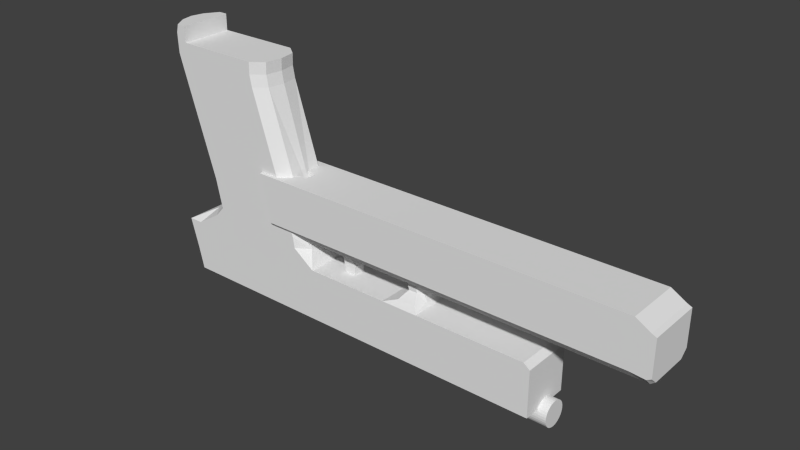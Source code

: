 # Source: usp45.blend  (saved by Blender 2.72.0; exported with 4.5.12 LTS)
import bpy
from mathutils import Matrix  # noqa: F401  (used for matrix-valued properties, if any)

bpy.ops.wm.read_factory_settings(use_empty=True)
scene = bpy.context.scene
scene.name = 'Scene'

# ---- collections
col_collection_1 = bpy.data.collections.new('Collection 1'); scene.collection.children.link(col_collection_1)

# ---- world
world_world = bpy.data.worlds.new('World'); scene.world = world_world
world_world.color = (0.05088, 0.05088, 0.05088)
world_world.use_sun_shadow = False
world_world.sun_shadow_jitter_overblur = 0.0
world_world.cycles.sampling_method = 'MANUAL'
world_world.cycles.sample_map_resolution = 256

# ---- meshes
me_cylinder_001 = bpy.data.meshes.new('Cylinder.001')
me_cylinder_001.from_pydata([(-0.4926, 0.02538, 0.472), (-0.4926, -0.009841, 0.472), (-0.3754, 0.02763, 0.2982), (-0.3754, -0.01209, 0.2982), (-0.4979, 0.02784, 0.3006), (-0.4979, -0.01187, 0.3006), (-0.4988, 0.02968, 0.3673), (-0.4988, -0.01003, 0.3673), (-0.5499, 0.02763, 0.4233), (-0.5499, -0.01209, 0.4233), (-0.5509, 0.02538, 0.4344), (-0.5509, -0.009841, 0.4344), (-0.5556, 0.02763, 0.4378), (-0.5556, -0.01209, 0.4378), (-0.5533, 0.02538, 0.4479), (-0.5533, -0.009841, 0.4479), (-0.5554, 0.02763, 0.4534), (-0.5554, -0.01209, 0.4534), (-0.5504, 0.02538, 0.4614), (-0.5504, -0.009841, 0.4614), (-0.5492, 0.02763, 0.4676), (-0.5492, -0.01209, 0.4676), (-0.5426, 0.02538, 0.4728), (-0.5426, -0.009841, 0.4728), (-0.538, 0.02763, 0.4785), (-0.538, -0.01209, 0.4785), (-0.531, 0.02538, 0.4803), (-0.531, -0.009841, 0.4803), (-0.5235, 0.02763, 0.4842), (-0.5235, -0.01209, 0.4842), (-0.5174, 0.02538, 0.4827), (-0.5174, -0.009841, 0.4827), (-0.508, 0.02763, 0.4839), (-0.508, -0.01209, 0.4839), (-0.5039, 0.02538, 0.4798), (-0.5039, -0.009841, 0.4798), (-0.4937, 0.02763, 0.4777), (-0.4937, -0.01209, 0.4777), (0.3149, -0.006392, 0.4891), (1.073, -0.006392, 0.4891), (0.3149, 0.003222, 0.4881), (1.073, 0.003222, 0.4881), (0.3149, 0.01247, 0.4853), (1.073, 0.01247, 0.4853), (0.3149, 0.02099, 0.4808), (1.073, 0.02099, 0.4808), (0.3149, 0.02846, 0.4747), (1.073, 0.02845, 0.4747), (0.3149, 0.03458, 0.4672), (1.073, 0.03458, 0.4672), (0.3149, 0.03914, 0.4587), (1.073, 0.03914, 0.4587), (0.3149, 0.04194, 0.4494), (1.073, 0.04194, 0.4494), (0.3149, 0.04289, 0.4398), (1.073, 0.04289, 0.4398), (0.3149, 0.04194, 0.4302), (1.073, 0.04194, 0.4302), (0.3149, 0.03914, 0.4209), (1.073, 0.03914, 0.4209), (0.3149, 0.03458, 0.4124), (1.073, 0.03458, 0.4124), (0.3149, 0.02846, 0.405), (1.073, 0.02845, 0.405), (0.3149, 0.02099, 0.3988), (1.073, 0.02099, 0.3988), (0.3149, 0.01247, 0.3943), (1.073, 0.01247, 0.3943), (0.3149, 0.003222, 0.3915), (1.073, 0.003222, 0.3915), (0.3149, -0.006392, 0.3905), (1.073, -0.006392, 0.3905), (0.3149, -0.01601, 0.3915), (1.073, -0.01601, 0.3915), (0.3149, -0.02525, 0.3943), (1.073, -0.02525, 0.3943), (0.3149, -0.03377, 0.3988), (1.073, -0.03377, 0.3988), (0.3149, -0.04124, 0.405), (1.073, -0.04124, 0.405), (0.3149, -0.04737, 0.4124), (1.073, -0.04737, 0.4124), (0.3149, -0.05192, 0.4209), (1.073, -0.05192, 0.4209), (0.3149, -0.05473, 0.4302), (1.073, -0.05473, 0.4302), (0.3149, -0.05567, 0.4398), (1.073, -0.05567, 0.4398), (0.3149, -0.05473, 0.4494), (1.073, -0.05473, 0.4494), (0.3149, -0.05192, 0.4587), (1.073, -0.05192, 0.4587), (0.3149, -0.04737, 0.4672), (1.073, -0.04737, 0.4672), (0.3149, -0.04124, 0.4747), (1.073, -0.04124, 0.4747), (0.3149, -0.03377, 0.4808), (1.073, -0.03377, 0.4808), (0.3149, -0.02525, 0.4853), (1.073, -0.02525, 0.4853), (0.3149, -0.01601, 0.4881), (1.073, -0.01601, 0.4881), (-0.5655, -0.05052, -0.5057), (-0.5488, -0.05052, -0.4156), (-0.1049, -0.06652, -0.4156), (-0.1116, -0.06652, -0.5057), (-0.5632, -0.05052, -0.4606), (-0.1132, -0.06652, -0.4606), (-0.4176, -0.05052, -0.001739), (0.02637, -0.06652, -0.001739), (-0.3943, -0.05052, 0.1117), (0.06169, -0.06652, 0.1117), (-0.5152, -0.1023, 0.3277), (0.1058, -0.1023, 0.3277), (-0.1507, -0.1023, -0.4156), (0.1058, -0.1023, 0.2147), (-0.5464, -0.1023, 0.2147), (0.07346, -0.06652, 0.1532), (-0.4367, -0.05052, 0.1532), (-0.471, -0.1023, -0.4156), (-0.4859, -0.1023, -0.5057), (-0.4843, -0.1023, -0.4606), (-0.3397, -0.1023, -0.001739), (-0.3143, -0.1023, 0.1117), (-0.401, -0.1023, 0.3277), (0.01463, -0.1023, 0.1117), (-0.4357, -0.1023, 0.2147), (-0.3472, -0.1023, 0.1532), (-0.5522, -0.05052, -0.5677), (-0.4859, -0.1023, -0.5677), (-0.5673, -0.05052, -0.5367), (-0.4859, -0.1023, -0.5367), (1.036, -0.1023, 0.3277), (1.036, -0.1023, 0.2342), (-0.01945, -0.1023, -0.001739), (1.012, -0.1023, 0.2147), (1.012, -0.1023, 0.3277), (0.4341, -0.1023, 0.2147), (0.4341, -0.1023, 0.3277), (-0.1584, -0.1023, -0.5057), (0.5793, -0.1023, 0.2147), (0.5793, -0.1023, 0.3277), (0.4877, -0.08297, 0.1957), (0.5603, -0.08297, 0.1957), (0.4983, -0.05589, 0.1096), (0.5324, -0.05589, 0.1018), (0.5124, -0.05421, 0.1624), (0.546, -0.05421, 0.1624), (0.4741, -0.05589, 0.01406), (0.4993, -0.05589, -0.01024), (0.4524, -0.05589, -0.001017), (0.4581, -0.05589, -0.0356), (0.4187, -0.05037, -0.008935), (0.4203, -0.05037, -0.03766), (0.1975, -0.05037, -0.007439), (0.1975, -0.05037, -0.03713), (0.2898, -0.07254, 0.0062), (0.2897, -0.07254, -0.03738), (0.3259, -0.05652, -0.004373), (0.3297, -0.05652, -0.03747), (0.2537, -0.05652, -0.03728), (0.2565, -0.05652, -0.00398), (0.1027, -0.06086, 0.01277), (0.09527, -0.06086, -0.01422), (0.04241, -0.1023, 0.3277), (-0.5257, -0.1023, -0.5057), (-0.5237, -0.1023, -0.4606), (-0.491, -0.1023, 0.2147), (-0.392, -0.1023, 0.1532), (-0.5099, -0.1023, -0.4156), (-0.3787, -0.1023, -0.001739), (-0.3543, -0.1023, 0.1117), (-0.4581, -0.1023, 0.3277), (-0.5191, -0.1023, -0.5677), (-0.5266, -0.1023, -0.5367), (-0.4941, -0.1023, 0.4166), (0.1058, -0.1023, 0.4166), (-0.3799, -0.1023, 0.4166), (1.036, -0.1023, 0.4166), (1.012, -0.1023, 0.4166), (0.4341, -0.1023, 0.4166), (0.5793, -0.1023, 0.4166), (-0.437, -0.1023, 0.4166), (-0.1597, -0.1023, -0.4606), (0.03807, -0.1023, 0.2147), (0.02082, -0.1023, 0.1532), (0.05105, -0.1023, 0.4166), (0.5713, -0.03047, 0.2006), (0.08656, -0.03047, 0.006896), (0.3246, -0.03047, -0.009731), (0.2847, -0.03047, -0.04622), (0.5418, -0.03047, 0.1012), (0.4733, -0.03047, 0.00826), (0.2559, -0.03047, -0.009314), (0.327, -0.03047, -0.04631), (0.2904, -0.03047, 0.001469), (0.4513, -0.03047, -0.006176), (0.07871, -0.03047, -0.02169), (0.2466, -0.03047, -0.04612), (0.5067, -0.03047, -0.01748), (0.5561, -0.03047, 0.1653), (0.1983, -0.03047, -0.01298), (0.463, -0.03047, -0.04433), (0.5205, -0.03047, 0.1653), (0.418, -0.03047, -0.01456), (0.423, -0.03047, -0.04652), (0.4944, -0.03047, 0.2006), (0.187, -0.03047, -0.04596), (0.5056, -0.03047, 0.1094), (-0.5655, 0.04615, -0.5057), (-0.5488, 0.04615, -0.4156), (-0.1049, 0.06215, -0.4156), (-0.1116, 0.06215, -0.5057), (-0.5755, -0.002188, -0.5057), (-0.5589, -0.002188, -0.4156), (-0.09479, -0.002188, -0.4156), (-0.1015, -0.002188, -0.5057), (-0.5632, 0.04615, -0.4606), (-0.1132, 0.06215, -0.4606), (-0.5732, -0.002188, -0.4606), (-0.1031, -0.002188, -0.4606), (-0.4176, 0.04615, -0.001739), (0.02637, 0.06215, -0.001739), (-0.4276, -0.002188, -0.001739), (0.02637, -0.002188, -0.001739), (-0.3943, 0.04615, 0.1117), (0.06169, 0.06215, 0.1117), (-0.4043, -0.002188, 0.1117), (0.06169, -0.002188, 0.1117), (-0.5152, 0.09794, 0.3277), (0.1058, 0.09794, 0.3277), (-0.5152, -0.002188, 0.3277), (-0.1507, 0.09794, -0.4156), (0.1058, 0.09794, 0.2147), (0.1058, -0.002188, 0.2147), (-0.5464, -0.002188, 0.2147), (-0.5464, 0.09794, 0.2147), (0.07346, 0.06215, 0.1532), (-0.4467, -0.002188, 0.1532), (0.07346, -0.002188, 0.1532), (-0.4367, 0.04615, 0.1532), (-0.471, 0.09794, -0.4156), (-0.4859, 0.09794, -0.5057), (-0.4859, -0.002188, -0.5057), (-0.4843, 0.09794, -0.4606), (-0.3397, 0.09794, -0.001739), (-0.3143, 0.09794, 0.1117), (-0.401, 0.09794, 0.3277), (0.01463, 0.09794, 0.1117), (-0.4357, 0.09794, 0.2147), (-0.3472, 0.09794, 0.1532), (-0.5522, 0.04615, -0.5677), (-0.5623, -0.002188, -0.5677), (-0.4859, 0.09794, -0.5677), (-0.4859, -0.002188, -0.5677), (-0.5673, 0.04615, -0.5367), (-0.4859, -0.002188, -0.5367), (-0.4859, 0.09794, -0.5367), (-0.5773, -0.002188, -0.5367), (1.036, 0.09794, 0.3277), (1.036, -0.002188, 0.3277), (1.036, 0.09794, 0.2342), (1.036, -0.002188, 0.2342), (-0.01945, 0.09794, -0.001739), (1.012, 0.09794, 0.2147), (1.012, -0.002188, 0.2147), (1.012, 0.09794, 0.3277), (-0.1584, -0.002188, -0.5057), (0.4341, 0.09794, 0.2147), (0.4341, 0.09794, 0.3277), (0.4341, -0.002188, 0.2147), (0.5793, -0.002188, 0.2147), (-0.1584, 0.09794, -0.5057), (0.5793, 0.09794, 0.2147), (0.5793, 0.09794, 0.3277), (0.4877, 0.0786, 0.1957), (0.4877, -0.002188, 0.1957), (0.5713, -0.002188, 0.2006), (0.5603, 0.0786, 0.1957), (0.4983, 0.05152, 0.1096), (0.4983, -0.002188, 0.1096), (0.5466, -0.002188, 0.09941), (0.5324, 0.05152, 0.1018), (0.5124, 0.04983, 0.1624), (0.5611, -0.002188, 0.1639), (0.546, 0.04983, 0.1624), (0.5124, -0.002188, 0.1624), (0.4741, 0.05152, 0.01406), (0.4741, -0.002188, -0.0006143), (0.5114, -0.002188, -0.01981), (0.4993, 0.05152, -0.01024), (0.4524, 0.05152, -0.001017), (0.4524, -0.002188, -0.01569), (0.4675, -0.002188, -0.0468), (0.4581, 0.05152, -0.0356), (0.4187, 0.04599, -0.008935), (0.4187, -0.002188, -0.02361), (0.4273, -0.002188, -0.049), (0.4203, 0.04599, -0.03766), (0.1975, 0.04599, -0.007439), (0.1975, -0.002188, -0.02211), (0.1901, -0.002188, -0.04844), (0.1975, 0.04599, -0.03713), (0.2898, 0.06817, 0.0062), (0.2883, -0.002188, -0.0487), (0.2897, 0.06817, -0.03738), (0.2898, -0.002188, -0.001986), (0.3259, 0.05214, -0.004373), (0.3308, -0.002188, -0.04879), (0.3297, 0.05214, -0.03747), (0.3259, -0.002188, -0.01905), (0.2537, 0.05214, -0.03728), (0.2565, -0.002188, -0.01865), (0.2565, 0.05214, -0.00398), (0.25, -0.002188, -0.0486), (0.1027, 0.05649, 0.01277), (0.1027, -0.002188, -0.001902), (0.08131, -0.002188, -0.02405), (0.09527, 0.05649, -0.01422), (0.04241, 0.09794, 0.3277), (-0.5257, 0.09794, -0.5057), (-0.5237, 0.09794, -0.4606), (-0.491, 0.09794, 0.2147), (-0.392, 0.09794, 0.1532), (-0.5099, 0.09794, -0.4156), (-0.3787, 0.09794, -0.001739), (-0.3543, 0.09794, 0.1117), (-0.4581, 0.09794, 0.3277), (-0.5191, 0.09794, -0.5677), (-0.5191, -0.002188, -0.5677), (-0.5266, 0.09794, -0.5367), (-0.4941, 0.09794, 0.4166), (0.1058, 0.09794, 0.4166), (-0.4941, -0.002188, 0.4166), (0.1058, -0.002188, 0.4166), (-0.3799, 0.09794, 0.4166), (-0.3799, -0.002188, 0.4166), (1.036, 0.09794, 0.4166), (1.036, -0.002188, 0.4166), (1.012, -0.002188, 0.4166), (1.012, 0.09794, 0.4166), (0.4341, -0.002188, 0.4166), (0.4341, 0.09794, 0.4166), (0.5793, -0.002188, 0.4166), (0.5793, 0.09794, 0.4166), (-0.437, -0.002188, 0.4166), (-0.437, 0.09794, 0.4166), (-0.1597, 0.09794, -0.4606), (0.03807, 0.09794, 0.2147), (0.02082, 0.09794, 0.1532), (0.05105, 0.09794, 0.4166), (0.05105, -0.002188, 0.4166), (0.5713, 0.0261, 0.2006), (0.08656, 0.0261, 0.006896), (0.3246, 0.0261, -0.009731), (0.2847, 0.0261, -0.04622), (0.5418, 0.0261, 0.1012), (0.4733, 0.0261, 0.00826), (0.2559, 0.0261, -0.009314), (0.327, 0.0261, -0.04631), (0.2904, 0.0261, 0.001469), (0.4513, 0.0261, -0.006176), (0.07871, 0.0261, -0.02169), (0.2466, 0.0261, -0.04612), (0.5067, 0.0261, -0.01748), (0.5561, 0.0261, 0.1653), (0.1983, 0.0261, -0.01298), (0.463, 0.0261, -0.04433), (0.5205, 0.0261, 0.1653), (0.418, 0.0261, -0.01456), (0.423, 0.0261, -0.04652), (0.4944, 0.0261, 0.2006), (0.187, 0.0261, -0.04596), (0.5056, 0.0261, 0.1094)], [], [(0, 1, 3, 2), (2, 3, 5, 4), (4, 5, 7, 6), (6, 7, 9, 8), (8, 9, 11, 10), (10, 11, 13, 12), (12, 13, 15, 14), (14, 15, 17, 16), (16, 17, 19, 18), (18, 19, 21, 20), (20, 21, 23, 22), (22, 23, 25, 24), (24, 25, 27, 26), (26, 27, 29, 28), (28, 29, 31, 30), (30, 31, 33, 32), (32, 33, 35, 34), (0, 2, 4, 6, 8, 10, 12, 14, 16, 18, 20, 22, 24, 26, 28, 30, 32, 34, 36), (36, 37, 1, 0), (34, 35, 37, 36), (3, 1, 37, 35, 33, 31, 29, 27, 25, 23, 21, 19, 17, 15, 13, 11, 9, 7, 5), (38, 39, 41, 40), (40, 41, 43, 42), (42, 43, 45, 44), (44, 45, 47, 46), (46, 47, 49, 48), (48, 49, 51, 50), (50, 51, 53, 52), (52, 53, 55, 54), (54, 55, 57, 56), (56, 57, 59, 58), (58, 59, 61, 60), (60, 61, 63, 62), (62, 63, 65, 64), (64, 65, 67, 66), (66, 67, 69, 68), (68, 69, 71, 70), (70, 71, 73, 72), (72, 73, 75, 74), (74, 75, 77, 76), (76, 77, 79, 78), (78, 79, 81, 80), (80, 81, 83, 82), (82, 83, 85, 84), (84, 85, 87, 86), (86, 87, 89, 88), (88, 89, 91, 90), (90, 91, 93, 92), (92, 93, 95, 94), (94, 95, 97, 96), (96, 97, 99, 98), (41, 39, 101, 99, 97, 95, 93, 91, 89, 87, 85, 83, 81, 79, 77, 75, 73, 71, 69, 67, 65, 63, 61, 59, 57, 55, 53, 51, 49, 47, 45, 43), (100, 101, 39, 38), (98, 99, 101, 100), (38, 40, 42, 44, 46, 48, 50, 52, 54, 56, 58, 60, 62, 64, 66, 68, 70, 72, 74, 76, 78, 80, 82, 84, 86, 88, 90, 92, 94, 96, 98, 100), (166, 169, 103, 106), (106, 103, 214, 219), (104, 215, 224, 109), (107, 105, 216, 220), (256, 131, 129, 254), (165, 166, 106, 102), (102, 106, 219, 213), (104, 107, 220, 215), (109, 224, 228, 111), (214, 103, 108, 223), (114, 104, 109, 134), (135, 265, 262, 133), (223, 108, 110, 227), (134, 109, 111, 125), (141, 136, 179, 181), (235, 116, 112, 231), (184, 115, 113, 164), (117, 239, 234, 115), (238, 118, 116, 235), (185, 117, 115, 184), (111, 228, 239, 117), (227, 110, 118, 238), (125, 111, 117, 185), (183, 114, 119, 121), (139, 120, 243, 267), (139, 183, 121, 120), (169, 119, 122, 170), (170, 122, 123, 171), (231, 112, 175, 333), (167, 126, 124, 172), (168, 127, 126, 167), (171, 123, 127, 168), (173, 128, 252, 329), (174, 130, 128, 173), (130, 258, 252, 128), (243, 120, 131, 256), (165, 102, 130, 174), (102, 213, 258, 130), (133, 262, 260, 132), (136, 135, 133, 132), (112, 172, 182, 175), (140, 271, 265, 135), (141, 140, 135, 136), (113, 138, 180, 176), (115, 234, 270, 137), (113, 115, 137, 138), (172, 124, 177, 182), (271, 140, 143, 187, 277), (138, 137, 140, 141), (136, 132, 178, 179), (284, 200, 191, 281), (137, 270, 276, 206, 142), (140, 137, 142, 143), (281, 191, 199, 289), (146, 203, 208, 144), (147, 146, 144, 145), (277, 187, 200, 284), (206, 276, 286, 203), (143, 142, 146, 147), (289, 199, 202, 293), (144, 208, 192, 148), (145, 144, 148, 149), (293, 202, 205, 297), (148, 192, 196, 150), (149, 148, 150, 151), (314, 198, 207, 301), (150, 196, 204, 152), (151, 150, 152, 153), (301, 207, 197, 317), (161, 193, 201, 154), (160, 161, 154, 155), (308, 194, 190, 304), (158, 189, 195, 156), (159, 158, 156, 157), (297, 205, 194, 308), (152, 204, 189, 158), (153, 152, 158, 159), (304, 190, 198, 314), (156, 195, 193, 161), (157, 156, 161, 160), (163, 162, 111, 109), (154, 201, 188, 162), (155, 154, 162, 163), (103, 169, 170, 108), (108, 170, 171, 110), (120, 121, 166, 165), (162, 188, 316, 228, 111), (317, 197, 163, 109, 224), (121, 119, 169, 166), (164, 113, 176, 186), (116, 167, 172, 112), (118, 168, 167, 116), (110, 171, 168, 118), (129, 173, 329, 254), (131, 174, 173, 129), (120, 165, 174, 131), (186, 176, 334, 351), (182, 177, 336, 345), (339, 179, 178, 338), (343, 181, 179, 339), (334, 176, 180, 341), (341, 180, 181, 343), (175, 182, 345, 333), (132, 260, 338, 178), (138, 141, 181, 180), (119, 114, 134, 122), (122, 134, 125, 123), (126, 184, 164, 124), (127, 185, 184, 126), (123, 125, 185, 127), (107, 104, 114, 183), (105, 139, 267, 216), (105, 107, 183, 139), (124, 164, 186, 177), (177, 186, 351, 336), (201, 300, 316, 188), (200, 147, 145, 191), (203, 286, 280, 208), (187, 143, 147, 200), (208, 280, 288, 192), (202, 151, 153, 205), (196, 292, 296, 204), (207, 155, 163, 197), (189, 310, 306, 195), (205, 153, 159, 194), (195, 306, 312, 193), (191, 145, 149, 199), (142, 206, 203, 146), (199, 149, 151, 202), (192, 288, 292, 196), (198, 160, 155, 207), (193, 312, 300, 201), (194, 159, 157, 190), (204, 296, 310, 189), (190, 157, 160, 198), (321, 217, 210, 324), (217, 219, 214, 210), (211, 222, 224, 215), (218, 220, 216, 212), (256, 254, 253, 257), (320, 209, 217, 321), (209, 213, 219, 217), (211, 215, 220, 218), (222, 226, 228, 224), (214, 223, 221, 210), (232, 263, 222, 211), (264, 261, 262, 265), (223, 227, 225, 221), (263, 248, 226, 222), (274, 344, 340, 266), (235, 231, 229, 236), (348, 319, 230, 233), (237, 233, 234, 239), (238, 235, 236, 240), (349, 348, 233, 237), (226, 237, 239, 228), (227, 238, 240, 225), (248, 349, 237, 226), (347, 244, 241, 232), (272, 267, 243, 242), (272, 242, 244, 347), (324, 325, 245, 241), (325, 326, 246, 245), (231, 333, 331, 229), (322, 327, 247, 249), (323, 322, 249, 250), (326, 323, 250, 246), (328, 329, 252, 251), (330, 328, 251, 255), (255, 251, 252, 258), (243, 256, 257, 242), (320, 330, 255, 209), (209, 255, 258, 213), (261, 259, 260, 262), (266, 259, 261, 264), (229, 331, 346, 327), (273, 264, 265, 271), (274, 266, 264, 273), (230, 332, 342, 269), (233, 268, 270, 234), (230, 269, 268, 233), (327, 346, 335, 247), (271, 277, 352, 278, 273), (269, 274, 273, 268), (266, 340, 337, 259), (284, 281, 356, 365), (268, 275, 371, 276, 270), (273, 278, 275, 268), (281, 289, 364, 356), (283, 279, 373, 368), (285, 282, 279, 283), (277, 284, 365, 352), (371, 368, 286, 276), (278, 285, 283, 275), (289, 293, 367, 364), (279, 287, 357, 373), (282, 290, 287, 279), (293, 297, 370, 367), (287, 291, 361, 357), (290, 294, 291, 287), (314, 301, 372, 363), (291, 295, 369, 361), (294, 298, 295, 291), (301, 317, 362, 372), (313, 299, 366, 358), (311, 302, 299, 313), (308, 304, 355, 359), (307, 303, 360, 354), (309, 305, 303, 307), (297, 308, 359, 370), (295, 307, 354, 369), (298, 309, 307, 295), (304, 314, 363, 355), (303, 313, 358, 360), (305, 311, 313, 303), (318, 222, 226, 315), (299, 315, 353, 366), (302, 318, 315, 299), (210, 221, 325, 324), (221, 225, 326, 325), (242, 320, 321, 244), (315, 226, 228, 316, 353), (317, 224, 222, 318, 362), (244, 321, 324, 241), (319, 350, 332, 230), (236, 229, 327, 322), (240, 236, 322, 323), (225, 240, 323, 326), (253, 254, 329, 328), (257, 253, 328, 330), (242, 257, 330, 320), (350, 351, 334, 332), (346, 345, 336, 335), (339, 338, 337, 340), (343, 339, 340, 344), (334, 341, 342, 332), (341, 343, 344, 342), (331, 333, 345, 346), (259, 337, 338, 260), (269, 342, 344, 274), (241, 245, 263, 232), (245, 246, 248, 263), (249, 247, 319, 348), (250, 249, 348, 349), (246, 250, 349, 248), (218, 347, 232, 211), (212, 216, 267, 272), (212, 272, 347, 218), (247, 335, 350, 319), (335, 336, 351, 350), (366, 353, 316, 300), (365, 356, 282, 285), (368, 373, 280, 286), (352, 365, 285, 278), (373, 357, 288, 280), (367, 370, 298, 294), (361, 369, 296, 292), (372, 362, 318, 302), (354, 360, 306, 310), (370, 359, 309, 298), (360, 358, 312, 306), (356, 364, 290, 282), (275, 283, 368, 371), (364, 367, 294, 290), (357, 361, 292, 288), (363, 372, 302, 311), (358, 366, 300, 312), (359, 355, 305, 309), (369, 354, 310, 296), (355, 363, 311, 305)])
me_cylinder_001.use_remesh_preserve_volume = False
me_cylinder_001.use_remesh_preserve_attributes = False
me_cylinder_001.use_mirror_vertex_groups = False
me_cylinder_001.update()
me_cube_007 = bpy.data.meshes.new('Cube.007')
me_cube_007.from_pydata([(-0.05408, -0.058, 0.0809), (-0.05598, -0.058, -0.04957), (0.04876, -0.058, -0.04957), (0.04686, -0.058, 0.1089), (-0.05408, 0.04675, 0.0809), (-0.05598, 0.04675, -0.04957), (0.04876, 0.04675, -0.04957), (0.04686, 0.04675, 0.1089), (-0.07779, -0.058, 0.1933), (-0.00783, -0.058, 0.1972), (-0.07779, 0.04675, 0.1933), (-0.00783, 0.04675, 0.1972), (0.03301, 0.04675, 0.3952), (0.009783, 0.04675, 0.4521), (0.03301, -0.058, 0.3952), (0.009783, -0.058, 0.4521), (-0.07779, -0.058, 0.3669), (-0.007085, -0.058, 0.3206), (-0.07779, 0.04675, 0.3669), (-0.007085, 0.04675, 0.3206), (0.1566, -0.058, 0.4856), (0.1636, -0.058, 0.4582), (0.1566, 0.04675, 0.4856), (0.1636, 0.04675, 0.4582), (0.1566, -0.058, 0.4856), (0.1636, -0.058, 0.4582), (0.1566, 0.04675, 0.4856), (0.1636, 0.04675, 0.4582)], [], [(4, 5, 1, 0), (5, 6, 2, 1), (6, 7, 3, 2), (0, 3, 9, 8), (0, 1, 2, 3), (7, 6, 5, 4), (7, 4, 10, 11), (3, 7, 11, 9), (4, 0, 8, 10), (10, 8, 16, 18), (9, 11, 19, 17), (11, 10, 18, 19), (8, 9, 17, 16), (20, 21, 25, 24), (18, 16, 15, 13), (17, 19, 12, 14), (19, 18, 13, 12), (16, 17, 14, 15), (15, 14, 21, 20), (12, 13, 22, 23), (14, 12, 23, 21), (13, 15, 20, 22), (27, 26, 24, 25), (23, 22, 26, 27), (21, 23, 27, 25), (22, 20, 24, 26)])
me_cube_007.use_remesh_preserve_volume = False
me_cube_007.use_remesh_preserve_attributes = False
me_cube_007.use_mirror_vertex_groups = False
me_cube_007.update()
me_cube_006 = bpy.data.meshes.new('Cube.006')
me_cube_006.from_pydata([(1.987, 0.0118, 1.188), (2.044, 0.0118, 1.268), (2.083, 0.0118, 1.268), (2.137, 0.0118, 1.188), (1.987, -0.01119, 1.188), (2.044, -0.01119, 1.268), (2.083, -0.01119, 1.268), (2.137, -0.01119, 1.188), (-0.744, 0.1357, 1.226), (-0.7302, 0.1484, 1.194), (-0.8553, 0.1484, 1.194), (-0.8416, 0.1357, 1.226), (-0.744, -0.01888, 1.226), (-0.7302, -0.01888, 1.194), (-0.8553, -0.01888, 1.194), (-0.8416, -0.01888, 1.226), (-0.744, 0.01768, 1.226), (-0.7302, 0.02295, 1.194), (-0.8553, 0.02295, 1.194), (-0.8416, 0.01768, 1.226), (-0.744, 0.1274, 1.267), (-0.8416, 0.1274, 1.267), (-0.744, 0.01768, 1.267), (-0.8416, 0.01768, 1.267), (-0.744, -0.1352, 1.226), (-0.7302, -0.148, 1.194), (-0.8553, -0.148, 1.194), (-0.8416, -0.1352, 1.226), (-0.744, 0.01937, 1.226), (-0.7302, 0.01936, 1.194), (-0.8553, 0.01937, 1.194), (-0.8416, 0.01937, 1.226), (-0.744, -0.01719, 1.226), (-0.7302, -0.02247, 1.194), (-0.8553, -0.02247, 1.194), (-0.8416, -0.01719, 1.226), (-0.744, -0.1269, 1.267), (-0.8416, -0.1269, 1.267), (-0.744, -0.01719, 1.267), (-0.8416, -0.01719, 1.267), (-0.4069, -0.2318, 1.118), (-0.407, -0.1685, 1.193), (-1.051, -0.1685, 1.193), (-1.068, -0.2318, 1.118), (-0.4067, -0.2318, 0.7164), (-1.159, -0.2318, 0.7164), (2.118, -0.2318, 1.12), (2.117, -0.1685, 1.195), (-0.407, -0.0007247, 1.193), (-1.051, -0.0007247, 1.193), (-1.068, -0.0007247, 1.118), (-1.159, -0.03975, 0.7164), (-0.8133, -0.03975, 0.7164), (-0.8133, -0.0007246, 0.7164), (-0.4067, -0.0007246, 0.7164), (2.118, -0.2318, 0.7181), (-1.079, -0.0007247, 1.068), (-1.079, -0.03975, 1.068), (2.117, -0.0007251, 1.195), (2.241, -0.2318, 1.131), (-1.051, 0.167, 1.193), (-0.407, 0.167, 1.193), (-1.068, 0.2303, 1.118), (2.118, -0.000725, 0.7181), (-0.4067, 0.2303, 0.7164), (-0.8133, 0.07296, 0.7164), (-1.159, 0.07296, 0.7164), (-1.159, 0.2303, 0.7164), (2.241, -0.2318, 0.7903), (-1.079, 0.07296, 1.068), (2.117, 0.167, 1.195), (2.24, -0.1685, 1.195), (2.24, -0.0007251, 1.195), (-0.4069, 0.2303, 1.118), (2.118, 0.2303, 0.7181), (2.241, -0.000725, 0.7903), (2.279, -0.2318, 0.8074), (2.278, -0.2318, 1.11), (2.24, 0.167, 1.195), (2.118, 0.2303, 1.12), (2.278, -0.1685, 1.167), (2.278, -0.0007251, 1.167), (2.241, 0.2303, 0.7903), (2.279, -0.000725, 0.8074), (2.278, -0.0007251, 1.11), (2.278, 0.167, 1.167), (2.241, 0.2303, 1.131), (2.279, 0.2303, 0.8074), (2.278, 0.2303, 1.11), (-0.8133, 0.07296, 1.068), (-0.8133, -0.03975, 1.068)], [], [(4, 5, 1, 0), (5, 6, 2, 1), (6, 7, 3, 2), (7, 4, 0, 3), (0, 1, 2, 3), (7, 6, 5, 4), (11, 10, 9, 8), (16, 17, 13, 12), (17, 18, 14, 13), (18, 19, 15, 14), (19, 16, 12, 15), (8, 9, 17, 16), (9, 10, 18, 17), (10, 11, 19, 18), (16, 19, 23, 22), (21, 20, 22, 23), (19, 11, 21, 23), (11, 8, 20, 21), (8, 16, 22, 20), (27, 24, 25, 26), (32, 28, 29, 33), (33, 29, 30, 34), (34, 30, 31, 35), (35, 31, 28, 32), (24, 32, 33, 25), (25, 33, 34, 26), (26, 34, 35, 27), (32, 38, 39, 35), (37, 39, 38, 36), (35, 39, 37, 27), (27, 37, 36, 24), (24, 36, 38, 32), (40, 41, 42, 43), (44, 40, 43, 45), (41, 40, 46, 47), (42, 41, 48, 49), (43, 42, 49, 50), (44, 45, 51, 52, 53, 54), (40, 44, 55, 46), (45, 43, 50, 56, 57, 51), (48, 41, 47, 58), (46, 59, 71, 47), (60, 49, 48, 61), (62, 50, 49, 60), (44, 54, 63, 55), (64, 54, 53, 65, 66, 67), (46, 55, 68, 59), (67, 66, 69, 56, 50, 62), (48, 58, 70, 61), (58, 47, 71, 72), (73, 62, 60, 61), (64, 74, 63, 54), (55, 63, 75, 68), (64, 67, 62, 73), (59, 68, 76, 77), (58, 72, 78, 70), (61, 70, 79, 73), (72, 71, 80, 81), (59, 77, 80, 71), (73, 79, 74, 64), (74, 82, 75, 63), (68, 75, 83, 76), (77, 76, 83, 84), (72, 81, 85, 78), (79, 70, 78, 86), (80, 77, 84, 81), (79, 86, 82, 74), (82, 87, 83, 75), (88, 84, 83, 87), (85, 81, 84, 88), (85, 88, 86, 78), (86, 88, 87, 82), (57, 56, 69, 89, 90), (52, 51, 57, 90), (90, 89, 65, 53, 52), (69, 66, 65, 89)])
me_cube_006.use_remesh_preserve_volume = False
me_cube_006.use_remesh_preserve_attributes = False
me_cube_006.use_mirror_vertex_groups = False
me_cube_006.update()

# ---- objects
ob_gunbody = bpy.data.objects.new('gunBody', me_cylinder_001)
ob_trigger = bpy.data.objects.new('trigger', me_cube_007)
ob_slide = bpy.data.objects.new('slide', me_cube_006)

# ---- transforms, parenting, visibility, modifiers, constraints
ob_gunbody.location = (0.0, 0.0, 0.0)
ob_gunbody.rotation_euler = (-3.142, -1.941e-23, 4.441e-16)
ob_gunbody.lineart.crease_threshold = 0.0
ob_trigger.parent = ob_gunbody
ob_trigger.location = (0.2241, -0.001552, 0.2331)
ob_trigger.rotation_euler = (-3.142, -1.941e-23, 4.441e-16)
ob_trigger.scale = (0.4568, 0.4568, 0.4568)
ob_trigger.lineart.crease_threshold = 0.0
ob_slide.parent = ob_gunbody
ob_slide.location = (0.4058, 0.006052, -0.4314)
ob_slide.scale = (0.4568, 0.4568, 0.4568)
ob_slide.lineart.crease_threshold = 0.0

# ---- collection membership
col_collection_1.objects.link(ob_gunbody)
col_collection_1.objects.link(ob_trigger)
col_collection_1.objects.link(ob_slide)

# ---- scene / render settings (as saved in the file)
scene.frame_start = 1; scene.frame_end = 7; scene.frame_set(6)
scene.render.engine = 'CYCLES'
scene.render.resolution_percentage = 50
scene.render.dither_intensity = 0.0
scene.cycles.use_denoising = False
scene.cycles.samples = 10
scene.cycles.sampling_pattern = 'TABULATED_SOBOL'
scene.cycles.light_sampling_threshold = 0.0
scene.cycles.use_adaptive_sampling = False
scene.cycles.use_light_tree = False
scene.cycles.blur_glossy = 0.0
scene.cycles.pixel_filter_type = 'GAUSSIAN'
scene.cycles.sample_clamp_indirect = 0.0
scene.view_settings.view_transform = 'Standard'
bpy.context.view_layer.update()

# ---- added for rendering (the .blend has no active camera and no usable light): camera, sun
cam_auto = bpy.data.cameras.new('AutoCamera')
cam_auto.lens = 50.0
cam_auto.sensor_width = 36.0
cam_auto.clip_end = 1000.0
ob_auto_camera = bpy.data.objects.new('AutoCamera', cam_auto)
scene.collection.objects.link(ob_auto_camera)
ob_auto_camera.location = (2.55664, -2.55074, 1.73683)
ob_auto_camera.rotation_euler = (1.09748, -7.21219e-08, 0.694738)
scene.camera = ob_auto_camera
light_auto_sun = bpy.data.lights.new('AutoSun', 'SUN')
light_auto_sun.energy = 3.0
light_auto_sun.angle = 0.0523599
ob_auto_sun = bpy.data.objects.new('AutoSun', light_auto_sun)
scene.collection.objects.link(ob_auto_sun)
ob_auto_sun.rotation_euler = (0.872665, 0.174533, 0.523599)
bpy.context.view_layer.update()
